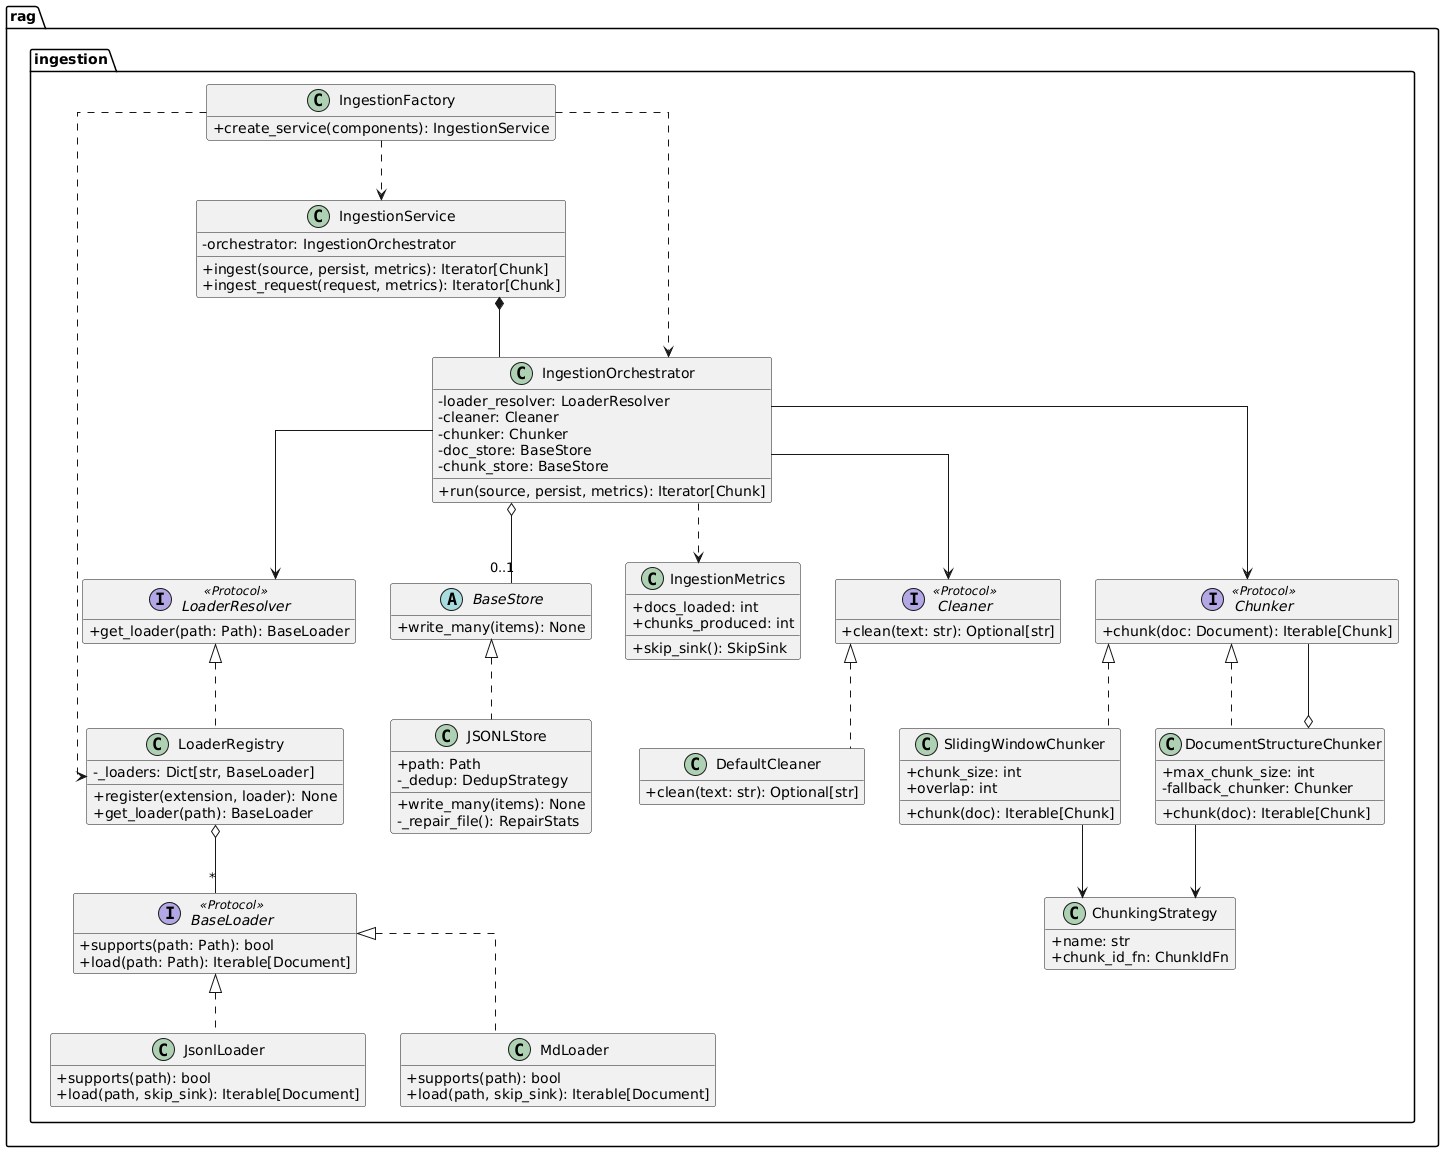

The diagram above was rendered by PlantUML. Its source (embedded in the PNG):
@startuml
skinparam classAttributeIconSize 0
skinparam linetype ortho
hide empty members
top to bottom direction

package "rag" {
  package "ingestion" {

    interface Cleaner <<Protocol>> {
      +clean(text: str): Optional[str]
    }
    interface Chunker <<Protocol>> {
      +chunk(doc: Document): Iterable[Chunk]
    }
    interface BaseLoader <<Protocol>> {
      +supports(path: Path): bool
      +load(path: Path): Iterable[Document]
    }
    interface LoaderResolver <<Protocol>> {
      +get_loader(path: Path): BaseLoader
    }
    abstract class BaseStore {
      +write_many(items): None
    }

    class DefaultCleaner {
      +clean(text: str): Optional[str]
    }

    class SlidingWindowChunker {
      +chunk_size: int
      +overlap: int
      +chunk(doc): Iterable[Chunk]
    }
    class DocumentStructureChunker {
      +max_chunk_size: int
      -fallback_chunker: Chunker
      +chunk(doc): Iterable[Chunk]
    }

    class JsonlLoader {
      +supports(path): bool
      +load(path, skip_sink): Iterable[Document]
    }
    class MdLoader {
      +supports(path): bool
      +load(path, skip_sink): Iterable[Document]
    }

    class LoaderRegistry {
      -_loaders: Dict[str, BaseLoader]
      +register(extension, loader): None
      +get_loader(path): BaseLoader
    }

    class JSONLStore {
      +path: Path
      -_dedup: DedupStrategy
      +write_many(items): None
      -_repair_file(): RepairStats
    }

    class IngestionOrchestrator {
      -loader_resolver: LoaderResolver
      -cleaner: Cleaner
      -chunker: Chunker
      -doc_store: BaseStore
      -chunk_store: BaseStore
      +run(source, persist, metrics): Iterator[Chunk]
    }

    class IngestionService {
      -orchestrator: IngestionOrchestrator
      +ingest(source, persist, metrics): Iterator[Chunk]
      +ingest_request(request, metrics): Iterator[Chunk]
    }

    class IngestionFactory {
      +create_service(components): IngestionService
    }

    class ChunkingStrategy {
      +name: str
      +chunk_id_fn: ChunkIdFn
    }

    class IngestionMetrics {
      +docs_loaded: int
      +chunks_produced: int
      +skip_sink(): SkipSink
    }

    Cleaner <|.. DefaultCleaner
    Chunker <|.. SlidingWindowChunker
    Chunker <|.. DocumentStructureChunker
    BaseLoader <|.. JsonlLoader
    BaseLoader <|.. MdLoader
    LoaderResolver <|.. LoaderRegistry
    BaseStore <|.. JSONLStore

    DocumentStructureChunker o-- Chunker
    SlidingWindowChunker --> ChunkingStrategy
    DocumentStructureChunker --> ChunkingStrategy
    LoaderRegistry o-- "*" BaseLoader

    IngestionOrchestrator --> LoaderResolver
    IngestionOrchestrator --> Cleaner
    IngestionOrchestrator --> Chunker
    IngestionOrchestrator o-- "0..1" BaseStore
    IngestionOrchestrator ..> IngestionMetrics

    IngestionService *-- IngestionOrchestrator
    IngestionFactory ..> IngestionService
    IngestionFactory ..> IngestionOrchestrator
    IngestionFactory ..> LoaderRegistry
  }
}
@enduml